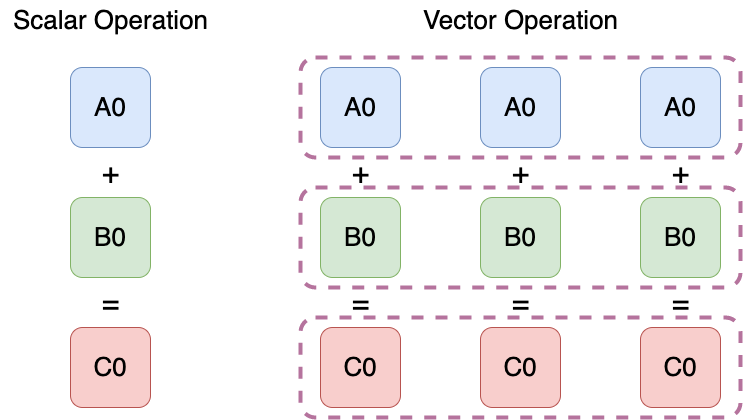

The diagram above was exported from draw.io. Its source (the exported page's mxGraphModel, read from the mxfile embedded in the PNG):
<mxGraphModel dx="2060" dy="1111" grid="1" gridSize="10" guides="1" tooltips="1" connect="1" arrows="1" fold="1" page="0" pageScale="1" pageWidth="827" pageHeight="1169" background="#ffffff" math="0" shadow="0">
  <root>
    <mxCell id="0" />
    <mxCell id="1" parent="0" />
    <mxCell id="99YbIyY60XtxsJ7mYMc7-4" value="&lt;font style=&quot;font-size: 26px;&quot;&gt;A0&lt;/font&gt;" style="rounded=1;whiteSpace=wrap;html=1;fillColor=#dae8fc;strokeColor=#6c8ebf;" parent="1" vertex="1">
      <mxGeometry x="270" y="320" width="80" height="80" as="geometry" />
    </mxCell>
    <mxCell id="99YbIyY60XtxsJ7mYMc7-5" value="&lt;font style=&quot;font-size: 30px;&quot;&gt;+&lt;/font&gt;" style="text;html=1;align=center;verticalAlign=middle;resizable=0;points=[];autosize=1;strokeColor=none;fillColor=none;" parent="1" vertex="1">
      <mxGeometry x="290" y="400" width="40" height="50" as="geometry" />
    </mxCell>
    <mxCell id="99YbIyY60XtxsJ7mYMc7-6" value="&lt;font style=&quot;font-size: 26px;&quot;&gt;B0&lt;/font&gt;" style="rounded=1;whiteSpace=wrap;html=1;fillColor=#d5e8d4;strokeColor=#82b366;" parent="1" vertex="1">
      <mxGeometry x="270" y="450" width="80" height="80" as="geometry" />
    </mxCell>
    <mxCell id="99YbIyY60XtxsJ7mYMc7-7" value="&lt;font style=&quot;font-size: 30px;&quot;&gt;=&lt;/font&gt;" style="text;html=1;align=center;verticalAlign=middle;resizable=0;points=[];autosize=1;strokeColor=none;fillColor=none;" parent="1" vertex="1">
      <mxGeometry x="290" y="530" width="40" height="50" as="geometry" />
    </mxCell>
    <mxCell id="99YbIyY60XtxsJ7mYMc7-8" value="&lt;font style=&quot;font-size: 26px;&quot;&gt;C0&lt;/font&gt;" style="rounded=1;whiteSpace=wrap;html=1;fillColor=#f8cecc;strokeColor=#b85450;" parent="1" vertex="1">
      <mxGeometry x="270" y="580" width="80" height="80" as="geometry" />
    </mxCell>
    <mxCell id="99YbIyY60XtxsJ7mYMc7-19" value="&lt;font style=&quot;font-size: 26px;&quot;&gt;Scalar Operation&lt;/font&gt;" style="text;html=1;align=center;verticalAlign=middle;resizable=0;points=[];autosize=1;strokeColor=none;fillColor=none;" parent="1" vertex="1">
      <mxGeometry x="200" y="253" width="220" height="40" as="geometry" />
    </mxCell>
    <mxCell id="99YbIyY60XtxsJ7mYMc7-35" value="&lt;font style=&quot;font-size: 26px;&quot;&gt;Vector Operation&lt;/font&gt;" style="text;html=1;align=center;verticalAlign=middle;resizable=0;points=[];autosize=1;strokeColor=none;fillColor=none;" parent="1" vertex="1">
      <mxGeometry x="610" y="253" width="220" height="40" as="geometry" />
    </mxCell>
    <mxCell id="99YbIyY60XtxsJ7mYMc7-36" value="" style="rounded=1;whiteSpace=wrap;html=1;dashed=1;strokeColor=#B5739D;gradientColor=none;fillColor=none;strokeWidth=4;" parent="1" vertex="1">
      <mxGeometry x="500" y="310" width="440" height="100" as="geometry" />
    </mxCell>
    <mxCell id="S5lM5Jwk7HH8bw7mHL9x-2" value="&lt;font style=&quot;font-size: 26px;&quot;&gt;A0&lt;/font&gt;" style="rounded=1;whiteSpace=wrap;html=1;fillColor=#dae8fc;strokeColor=#6c8ebf;" vertex="1" parent="1">
      <mxGeometry x="520" y="320" width="80" height="80" as="geometry" />
    </mxCell>
    <mxCell id="S5lM5Jwk7HH8bw7mHL9x-3" value="&lt;font style=&quot;font-size: 30px;&quot;&gt;+&lt;/font&gt;" style="text;html=1;align=center;verticalAlign=middle;resizable=0;points=[];autosize=1;strokeColor=none;fillColor=none;" vertex="1" parent="1">
      <mxGeometry x="540" y="400" width="40" height="50" as="geometry" />
    </mxCell>
    <mxCell id="S5lM5Jwk7HH8bw7mHL9x-4" value="&lt;font style=&quot;font-size: 26px;&quot;&gt;B0&lt;/font&gt;" style="rounded=1;whiteSpace=wrap;html=1;fillColor=#d5e8d4;strokeColor=#82b366;" vertex="1" parent="1">
      <mxGeometry x="520" y="450" width="80" height="80" as="geometry" />
    </mxCell>
    <mxCell id="S5lM5Jwk7HH8bw7mHL9x-5" value="&lt;font style=&quot;font-size: 30px;&quot;&gt;=&lt;/font&gt;" style="text;html=1;align=center;verticalAlign=middle;resizable=0;points=[];autosize=1;strokeColor=none;fillColor=none;" vertex="1" parent="1">
      <mxGeometry x="540" y="530" width="40" height="50" as="geometry" />
    </mxCell>
    <mxCell id="S5lM5Jwk7HH8bw7mHL9x-6" value="&lt;font style=&quot;font-size: 26px;&quot;&gt;C0&lt;/font&gt;" style="rounded=1;whiteSpace=wrap;html=1;fillColor=#f8cecc;strokeColor=#b85450;" vertex="1" parent="1">
      <mxGeometry x="520" y="580" width="80" height="80" as="geometry" />
    </mxCell>
    <mxCell id="S5lM5Jwk7HH8bw7mHL9x-7" value="&lt;font style=&quot;font-size: 26px;&quot;&gt;A0&lt;/font&gt;" style="rounded=1;whiteSpace=wrap;html=1;fillColor=#dae8fc;strokeColor=#6c8ebf;" vertex="1" parent="1">
      <mxGeometry x="680" y="320" width="80" height="80" as="geometry" />
    </mxCell>
    <mxCell id="S5lM5Jwk7HH8bw7mHL9x-8" value="&lt;font style=&quot;font-size: 30px;&quot;&gt;+&lt;/font&gt;" style="text;html=1;align=center;verticalAlign=middle;resizable=0;points=[];autosize=1;strokeColor=none;fillColor=none;" vertex="1" parent="1">
      <mxGeometry x="700" y="400" width="40" height="50" as="geometry" />
    </mxCell>
    <mxCell id="S5lM5Jwk7HH8bw7mHL9x-9" value="&lt;font style=&quot;font-size: 26px;&quot;&gt;B0&lt;/font&gt;" style="rounded=1;whiteSpace=wrap;html=1;fillColor=#d5e8d4;strokeColor=#82b366;" vertex="1" parent="1">
      <mxGeometry x="680" y="450" width="80" height="80" as="geometry" />
    </mxCell>
    <mxCell id="S5lM5Jwk7HH8bw7mHL9x-10" value="&lt;font style=&quot;font-size: 30px;&quot;&gt;=&lt;/font&gt;" style="text;html=1;align=center;verticalAlign=middle;resizable=0;points=[];autosize=1;strokeColor=none;fillColor=none;" vertex="1" parent="1">
      <mxGeometry x="700" y="530" width="40" height="50" as="geometry" />
    </mxCell>
    <mxCell id="S5lM5Jwk7HH8bw7mHL9x-11" value="&lt;font style=&quot;font-size: 26px;&quot;&gt;C0&lt;/font&gt;" style="rounded=1;whiteSpace=wrap;html=1;fillColor=#f8cecc;strokeColor=#b85450;" vertex="1" parent="1">
      <mxGeometry x="680" y="580" width="80" height="80" as="geometry" />
    </mxCell>
    <mxCell id="S5lM5Jwk7HH8bw7mHL9x-12" value="&lt;font style=&quot;font-size: 26px;&quot;&gt;A0&lt;/font&gt;" style="rounded=1;whiteSpace=wrap;html=1;fillColor=#dae8fc;strokeColor=#6c8ebf;" vertex="1" parent="1">
      <mxGeometry x="840" y="320" width="80" height="80" as="geometry" />
    </mxCell>
    <mxCell id="S5lM5Jwk7HH8bw7mHL9x-13" value="&lt;font style=&quot;font-size: 30px;&quot;&gt;+&lt;/font&gt;" style="text;html=1;align=center;verticalAlign=middle;resizable=0;points=[];autosize=1;strokeColor=none;fillColor=none;" vertex="1" parent="1">
      <mxGeometry x="860" y="400" width="40" height="50" as="geometry" />
    </mxCell>
    <mxCell id="S5lM5Jwk7HH8bw7mHL9x-14" value="&lt;font style=&quot;font-size: 26px;&quot;&gt;B0&lt;/font&gt;" style="rounded=1;whiteSpace=wrap;html=1;fillColor=#d5e8d4;strokeColor=#82b366;" vertex="1" parent="1">
      <mxGeometry x="840" y="450" width="80" height="80" as="geometry" />
    </mxCell>
    <mxCell id="S5lM5Jwk7HH8bw7mHL9x-15" value="&lt;font style=&quot;font-size: 30px;&quot;&gt;=&lt;/font&gt;" style="text;html=1;align=center;verticalAlign=middle;resizable=0;points=[];autosize=1;strokeColor=none;fillColor=none;" vertex="1" parent="1">
      <mxGeometry x="860" y="530" width="40" height="50" as="geometry" />
    </mxCell>
    <mxCell id="S5lM5Jwk7HH8bw7mHL9x-16" value="&lt;font style=&quot;font-size: 26px;&quot;&gt;C0&lt;/font&gt;" style="rounded=1;whiteSpace=wrap;html=1;fillColor=#f8cecc;strokeColor=#b85450;" vertex="1" parent="1">
      <mxGeometry x="840" y="580" width="80" height="80" as="geometry" />
    </mxCell>
    <mxCell id="S5lM5Jwk7HH8bw7mHL9x-19" value="" style="rounded=1;whiteSpace=wrap;html=1;dashed=1;strokeColor=#B5739D;gradientColor=none;fillColor=none;strokeWidth=4;" vertex="1" parent="1">
      <mxGeometry x="500" y="440" width="440" height="100" as="geometry" />
    </mxCell>
    <mxCell id="S5lM5Jwk7HH8bw7mHL9x-20" value="" style="rounded=1;whiteSpace=wrap;html=1;dashed=1;strokeColor=#B5739D;gradientColor=none;fillColor=none;strokeWidth=4;" vertex="1" parent="1">
      <mxGeometry x="500" y="570" width="440" height="100" as="geometry" />
    </mxCell>
  </root>
</mxGraphModel>